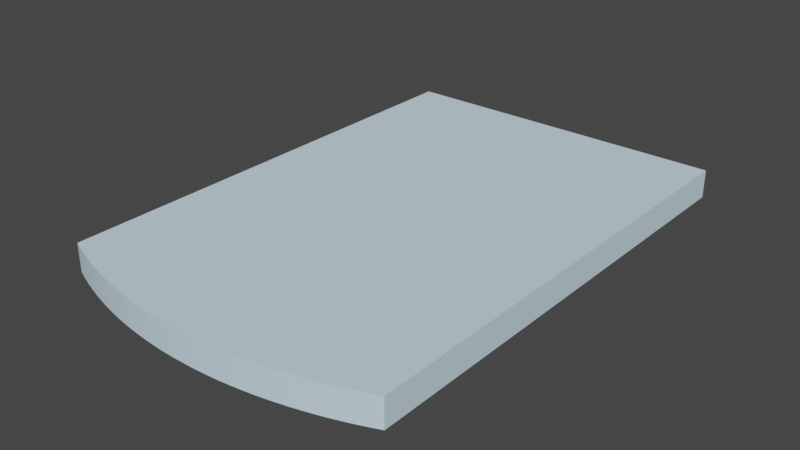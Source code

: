 # Source: PA-504-F.blend  (saved by Blender 3.2.14; exported with 4.5.12 LTS)
import bpy
from mathutils import Matrix  # noqa: F401  (used for matrix-valued properties, if any)

bpy.ops.wm.read_factory_settings(use_empty=True)
scene = bpy.context.scene
scene.name = 'Scene'

# ---- collections
col_collection = bpy.data.collections.new('Collection'); scene.collection.children.link(col_collection)

# ---- materials (node trees are filled in below, after node groups)
mat_0_615686_0_811765_0_929412_0_000000_0_000000 = bpy.data.materials.new('0.615686_0.811765_0.929412_0.000000_0.000000')
mat_0_615686_0_811765_0_929412_0_000000_0_000000.use_transparent_shadow = False
mat_0_615686_0_811765_0_929412_0_000000_0_000000.diffuse_color = (0.6157, 0.8118, 0.9294, 1.0)
mat_0_615686_0_811765_0_929412_0_000000_0_000000.roughness = 1.0
mat_0_615686_0_811765_0_929412_0_000000_0_000000.specular_intensity = 0.0

# ---- material node trees
mat_0_615686_0_811765_0_929412_0_000000_0_000000.use_nodes = True; mat_0_615686_0_811765_0_929412_0_000000_0_000000.node_tree.nodes.clear()
_N = mat_0_615686_0_811765_0_929412_0_000000_0_000000.node_tree.nodes; _L = mat_0_615686_0_811765_0_929412_0_000000_0_000000.node_tree.links
n0 = _N.new('ShaderNodeBsdfPrincipled'); n0.name = 'Principled BSDF'; n0.location = (10, 300)
n0.distribution = 'GGX'
n0.subsurface_method = 'RANDOM_WALK_SKIN'
n0.inputs[0].default_value = (0.6157, 0.8118, 0.9294, 1.0)
n0.inputs[2].default_value = 1.0
n0.inputs[3].default_value = 1.45
n0.inputs[13].default_value = 0.0
n0.inputs[27].default_value = (0.0, 0.0, 0.0, 1.0)
n0.inputs[28].default_value = 1.0
n1 = _N.new('ShaderNodeOutputMaterial'); n1.name = 'Material Output'; n1.location = (300, 300)
_L.new(n0.outputs[0], n1.inputs[0])
n1.is_active_output = True

# ---- world
world_world = bpy.data.worlds.new('World'); scene.world = world_world
world_world.use_nodes = True; world_world.node_tree.nodes.clear()
_N = world_world.node_tree.nodes; _L = world_world.node_tree.links
n0 = _N.new('ShaderNodeOutputWorld'); n0.name = 'World Output'; n0.location = (300, 300)
n1 = _N.new('ShaderNodeBackground'); n1.name = 'Background'; n1.location = (10, 300)
n1.inputs[0].default_value = (0.05088, 0.05088, 0.05088, 1.0)
_L.new(n1.outputs[0], n0.inputs[0])
n0.is_active_output = True
world_world.color = (0.05088, 0.05088, 0.05088)
world_world.use_sun_shadow = False
world_world.sun_shadow_jitter_overblur = 0.0

# ---- meshes
me_mesh0 = bpy.data.meshes.new('mesh0')
me_mesh0.from_pydata([(-0.3048, -0.0254, 0.0), (-0.3048, 0.0254, 0.0), (0.3048, 0.0254, 0.0), (0.3048, -0.0254, 0.0), (0.3048, 0.0254, 0.0), (0.3048, 0.0254, 0.8525), (0.3048, -0.0254, 0.8525), (0.3048, -0.0254, 0.0), (-0.3048, 0.0254, 0.8525), (-0.3048, -0.0254, 0.8525), (-0.2872, -0.0254, 0.8597), (-0.2872, 0.0254, 0.8597), (-0.2695, -0.0254, 0.8664), (-0.2695, 0.0254, 0.8664), (-0.2516, -0.0254, 0.8728), (-0.2516, 0.0254, 0.8728), (-0.2336, -0.0254, 0.8787), (-0.2336, 0.0254, 0.8787), (-0.2154, -0.0254, 0.8841), (-0.2154, 0.0254, 0.8841), (-0.1971, -0.0254, 0.8891), (-0.1971, 0.0254, 0.8891), (-0.1787, -0.0254, 0.8937), (-0.1787, 0.0254, 0.8937), (-0.1602, -0.0254, 0.8978), (-0.1602, 0.0254, 0.8978), (-0.1415, -0.0254, 0.9015), (-0.1415, 0.0254, 0.9015), (-0.1228, -0.0254, 0.9047), (-0.1228, 0.0254, 0.9047), (-0.1041, -0.0254, 0.9074), (-0.1041, 0.0254, 0.9074), (-0.08523, -0.0254, 0.9097), (-0.08523, 0.0254, 0.9097), (-0.06634, -0.0254, 0.9116), (-0.06634, 0.0254, 0.9116), (-0.04741, -0.0254, 0.913), (-0.04741, 0.0254, 0.913), (-0.02846, -0.0254, 0.9139), (-0.02846, 0.0254, 0.9139), (-0.009488, -0.0254, 0.9143), (-0.009488, 0.0254, 0.9143), (0.009488, -0.0254, 0.9143), (0.009488, 0.0254, 0.9143), (0.02846, -0.0254, 0.9139), (0.02846, 0.0254, 0.9139), (0.04741, -0.0254, 0.913), (0.04741, 0.0254, 0.913), (0.06634, -0.0254, 0.9116), (0.06634, 0.0254, 0.9116), (0.08523, -0.0254, 0.9097), (0.08523, 0.0254, 0.9097), (0.1041, -0.0254, 0.9074), (0.1041, 0.0254, 0.9074), (0.1228, -0.0254, 0.9047), (0.1228, 0.0254, 0.9047), (0.1415, -0.0254, 0.9015), (0.1415, 0.0254, 0.9015), (0.1602, -0.0254, 0.8978), (0.1602, 0.0254, 0.8978), (0.1787, -0.0254, 0.8937), (0.1787, 0.0254, 0.8937), (0.1971, -0.0254, 0.8891), (0.1971, 0.0254, 0.8891), (0.2154, -0.0254, 0.8841), (0.2154, 0.0254, 0.8841), (0.2336, -0.0254, 0.8787), (0.2336, 0.0254, 0.8787), (0.2516, -0.0254, 0.8728), (0.2516, 0.0254, 0.8728), (0.2695, -0.0254, 0.8664), (0.2695, 0.0254, 0.8664), (0.2872, -0.0254, 0.8597), (0.2872, 0.0254, 0.8597), (0.3048, -0.0254, 0.8525), (0.3048, 0.0254, 0.8525), (-0.3048, -0.0254, 0.8525), (-0.3048, 0.0254, 0.8525), (-0.3048, 0.0254, 0.0), (-0.3048, -0.0254, 0.0), (-0.3048, -0.0254, 0.0), (-0.1787, -0.0254, 0.8937), (-0.1971, -0.0254, 0.8891), (-0.1415, -0.0254, 0.9015), (-0.1602, -0.0254, 0.8978), (0.009488, -0.0254, 0.9143), (-0.009488, -0.0254, 0.9143), (0.04741, -0.0254, 0.913), (0.02846, -0.0254, 0.9139), (0.08523, -0.0254, 0.9097), (0.06634, -0.0254, 0.9116), (-0.2336, -0.0254, 0.8787), (-0.2516, -0.0254, 0.8728), (-0.08523, -0.0254, 0.9097), (-0.1041, -0.0254, 0.9074), (-0.04741, -0.0254, 0.913), (-0.06634, -0.0254, 0.9116), (-0.02846, -0.0254, 0.9139), (-0.2154, -0.0254, 0.8841), (-0.1228, -0.0254, 0.9047), (0.1602, -0.0254, 0.8978), (0.1415, -0.0254, 0.9015), (0.1228, -0.0254, 0.9047), (0.1041, -0.0254, 0.9074), (0.3048, -0.0254, 0.0), (0.3048, -0.0254, 0.8525), (0.1971, -0.0254, 0.8891), (0.1787, -0.0254, 0.8937), (0.2695, -0.0254, 0.8664), (0.2516, -0.0254, 0.8728), (0.2872, -0.0254, 0.8597), (-0.2695, -0.0254, 0.8664), (-0.2872, -0.0254, 0.8597), (0.2336, -0.0254, 0.8787), (0.2154, -0.0254, 0.8841), (-0.3048, -0.0254, 0.8525), (-0.3048, 0.0254, 0.0), (0.04741, 0.0254, 0.913), (0.06634, 0.0254, 0.9116), (0.009488, 0.0254, 0.9143), (0.02846, 0.0254, 0.9139), (-0.02846, 0.0254, 0.9139), (-0.009488, 0.0254, 0.9143), (-0.1787, 0.0254, 0.8937), (-0.1602, 0.0254, 0.8978), (-0.2154, 0.0254, 0.8841), (-0.1971, 0.0254, 0.8891), (-0.04741, 0.0254, 0.913), (-0.08523, 0.0254, 0.9097), (-0.06634, 0.0254, 0.9116), (-0.1228, 0.0254, 0.9047), (-0.1041, 0.0254, 0.9074), (-0.2695, 0.0254, 0.8664), (-0.2516, 0.0254, 0.8728), (0.1228, 0.0254, 0.9047), (0.1415, 0.0254, 0.9015), (-0.1415, 0.0254, 0.9015), (-0.2336, 0.0254, 0.8787), (0.1041, 0.0254, 0.9074), (0.2872, 0.0254, 0.8597), (0.3048, 0.0254, 0.8525), (0.08523, 0.0254, 0.9097), (0.2695, 0.0254, 0.8664), (0.2336, 0.0254, 0.8787), (0.2516, 0.0254, 0.8728), (0.1602, 0.0254, 0.8978), (0.1787, 0.0254, 0.8937), (0.1971, 0.0254, 0.8891), (0.2154, 0.0254, 0.8841), (-0.3048, 0.0254, 0.8525), (-0.2872, 0.0254, 0.8597), (0.3048, 0.0254, 0.0)], [], [(0, 1, 2), (2, 3, 0), (4, 5, 6), (6, 7, 4), (8, 9, 10), (11, 10, 12), (13, 12, 14), (15, 14, 16), (17, 16, 18), (19, 18, 20), (21, 20, 22), (23, 22, 24), (25, 24, 26), (27, 26, 28), (29, 28, 30), (31, 30, 32), (33, 32, 34), (35, 34, 36), (37, 36, 38), (39, 38, 40), (41, 40, 42), (43, 42, 44), (45, 44, 46), (47, 46, 48), (49, 48, 50), (51, 50, 52), (53, 52, 54), (55, 54, 56), (57, 56, 58), (59, 58, 60), (61, 60, 62), (63, 62, 64), (65, 64, 66), (67, 66, 68), (69, 68, 70), (71, 70, 72), (73, 72, 74), (74, 75, 73), (72, 73, 71), (70, 71, 69), (68, 69, 67), (66, 67, 65), (64, 65, 63), (62, 63, 61), (60, 61, 59), (58, 59, 57), (56, 57, 55), (54, 55, 53), (52, 53, 51), (50, 51, 49), (48, 49, 47), (46, 47, 45), (44, 45, 43), (42, 43, 41), (40, 41, 39), (38, 39, 37), (36, 37, 35), (34, 35, 33), (32, 33, 31), (30, 31, 29), (28, 29, 27), (26, 27, 25), (24, 25, 23), (22, 23, 21), (20, 21, 19), (18, 19, 17), (16, 17, 15), (14, 15, 13), (12, 13, 11), (10, 11, 8), (76, 77, 78), (78, 79, 76), (80, 81, 82), (80, 83, 84), (80, 85, 86), (80, 87, 88), (80, 89, 90), (80, 91, 92), (84, 81, 80), (80, 93, 94), (80, 95, 96), (86, 97, 80), (90, 87, 80), (80, 98, 91), (80, 99, 83), (96, 93, 80), (88, 85, 80), (80, 100, 101), (82, 98, 80), (97, 95, 80), (101, 102, 80), (94, 99, 80), (102, 103, 80), (80, 104, 105), (103, 89, 80), (80, 106, 107), (80, 108, 109), (105, 110, 80), (80, 111, 112), (107, 100, 80), (80, 113, 114), (110, 108, 80), (92, 111, 80), (109, 113, 80), (114, 106, 80), (112, 115, 80), (116, 117, 118), (116, 119, 120), (116, 121, 122), (116, 123, 124), (116, 125, 126), (120, 117, 116), (116, 127, 121), (116, 128, 129), (116, 130, 131), (126, 123, 116), (116, 132, 133), (116, 134, 135), (122, 119, 116), (131, 128, 116), (124, 136, 116), (133, 137, 116), (116, 138, 134), (129, 127, 116), (137, 125, 116), (116, 139, 140), (116, 141, 138), (136, 130, 116), (116, 142, 139), (116, 143, 144), (116, 145, 146), (118, 141, 116), (144, 142, 116), (116, 147, 148), (135, 145, 116), (116, 149, 150), (148, 143, 116), (150, 132, 116), (146, 147, 116), (140, 151, 116)])
me_mesh0.polygons.foreach_set('use_smooth', [True] * 140)
me_mesh0.materials.append(mat_0_615686_0_811765_0_929412_0_000000_0_000000)
me_mesh0.update()
me_mesh0.normals_split_custom_set([tuple(v) for v in zip(*[iter([0.0, 0.0, -1.0, 0.0, 0.0, -1.0, 0.0, 0.0, -1.0, 0.0, 0.0, -1.0, 0.0, 0.0, -1.0, 0.0, 0.0, -1.0, 1.0, 0.0, 0.0, 1.0, 0.0, 0.0, 1.0, 0.0, 0.0, 1.0, 0.0, 0.0, 1.0, 0.0, 0.0, 1.0, 0.0, 0.0, -0.3903, -5.844e-07, 0.9207, -0.3903, 5.817e-07, 0.9207, -0.3678, 0.0, 0.9299, -0.3678, 0.0, 0.9299, -0.3678, 0.0, 0.9299, -0.3451, 0.0, 0.9386, -0.3451, 0.0, 0.9386, -0.3451, 0.0, 0.9386, -0.3222, 0.0, 0.9467, -0.3222, 0.0, 0.9467, -0.3222, 0.0, 0.9467, -0.2991, 0.0, 0.9542, -0.2991, 0.0, 0.9542, -0.2991, 0.0, 0.9542, -0.2758, 0.0, 0.9612, -0.2758, 0.0, 0.9612, -0.2758, 0.0, 0.9612, -0.2524, 0.0, 0.9676, -0.2524, 0.0, 0.9676, -0.2524, 0.0, 0.9676, -0.2288, 0.0, 0.9735, -0.2288, 0.0, 0.9735, -0.2288, 0.0, 0.9735, -0.2051, 0.0, 0.9787, -0.2051, 0.0, 0.9787, -0.2051, 0.0, 0.9787, -0.1812, 0.0, 0.9834, -0.1812, 0.0, 0.9834, -0.1812, 0.0, 0.9834, -0.1573, 0.0, 0.9876, -0.1573, 0.0, 0.9876, -0.1573, 0.0, 0.9876, -0.1333, 0.0, 0.9911, -0.1333, 0.0, 0.9911, -0.1333, 0.0, 0.9911, -0.1091, 0.0, 0.994, -0.1091, 0.0, 0.994, -0.1091, 0.0, 0.994, -0.08493, 0.0, 0.9964, -0.08493, 0.0, 0.9964, -0.08493, 0.0, 0.9964, -0.06071, 0.0, 0.9982, -0.06071, 0.0, 0.9982, -0.06071, 0.0, 0.9982, -0.03644, 0.0, 0.9993, -0.03645, 0.0, 0.9993, -0.03644, 0.0, 0.9993, -0.01215, 0.0, 0.9999, -0.01215, 0.0, 0.9999, -0.01215, 0.0, 0.9999, 0.01215, 0.0, 0.9999, 0.01215, 0.0, 0.9999, 0.01215, 0.0, 0.9999, 0.03645, 0.0, 0.9993, 0.03644, 0.0, 0.9993, 0.03645, 0.0, 0.9993, 0.06071, 0.0, 0.9982, 0.06071, 0.0, 0.9982, 0.06071, 0.0, 0.9982, 0.08493, 0.0, 0.9964, 0.08493, 0.0, 0.9964, 0.08493, 0.0, 0.9964, 0.1091, 0.0, 0.994, 0.1091, 0.0, 0.994, 0.1091, 0.0, 0.994, 0.1333, 0.0, 0.9911, 0.1333, 0.0, 0.9911, 0.1333, 0.0, 0.9911, 0.1573, 0.0, 0.9876, 0.1573, 0.0, 0.9876, 0.1573, 0.0, 0.9876, 0.1812, 0.0, 0.9834, 0.1812, 0.0, 0.9834, 0.1812, 0.0, 0.9834, 0.2051, 0.0, 0.9787, 0.2051, 0.0, 0.9787, 0.2051, 0.0, 0.9787, 0.2288, 0.0, 0.9735, 0.2288, 0.0, 0.9735, 0.2288, 0.0, 0.9735, 0.2524, 0.0, 0.9676, 0.2524, 0.0, 0.9676, 0.2524, 0.0, 0.9676, 0.2758, 0.0, 0.9612, 0.2758, 0.0, 0.9612, 0.2758, 0.0, 0.9612, 0.2991, 0.0, 0.9542, 0.2991, 0.0, 0.9542, 0.2991, 0.0, 0.9542, 0.3222, 0.0, 0.9467, 0.3222, 0.0, 0.9467, 0.3222, 0.0, 0.9467, 0.3451, 0.0, 0.9386, 0.3451, 0.0, 0.9386, 0.3451, 0.0, 0.9386, 0.3678, 0.0, 0.9299, 0.3678, 0.0, 0.9299, 0.3678, 0.0, 0.9299, 0.3903, 5.844e-07, 0.9207, 0.3903, 5.844e-07, 0.9207, 0.3903, -5.817e-07, 0.9207, 0.3678, 0.0, 0.9299, 0.3678, 0.0, 0.9299, 0.3678, 0.0, 0.9299, 0.3451, 0.0, 0.9386, 0.3451, 0.0, 0.9386, 0.3451, 0.0, 0.9386, 0.3222, 0.0, 0.9467, 0.3222, 0.0, 0.9467, 0.3222, 0.0, 0.9467, 0.2991, 0.0, 0.9542, 0.2991, 0.0, 0.9542, 0.2991, 0.0, 0.9542, 0.2758, 0.0, 0.9612, 0.2758, 0.0, 0.9612, 0.2758, 0.0, 0.9612, 0.2524, 0.0, 0.9676, 0.2524, 0.0, 0.9676, 0.2524, 0.0, 0.9676, 0.2288, 0.0, 0.9735, 0.2288, 0.0, 0.9735, 0.2288, 0.0, 0.9735, 0.2051, 0.0, 0.9787, 0.2051, 0.0, 0.9787, 0.2051, 0.0, 0.9787, 0.1812, 0.0, 0.9834, 0.1812, 0.0, 0.9834, 0.1812, 0.0, 0.9834, 0.1573, 0.0, 0.9876, 0.1573, 0.0, 0.9876, 0.1573, 0.0, 0.9876, 0.1333, 0.0, 0.9911, 0.1333, 0.0, 0.9911, 0.1333, 0.0, 0.9911, 0.1091, 0.0, 0.994, 0.1091, 0.0, 0.994, 0.1091, 0.0, 0.994, 0.08493, 0.0, 0.9964, 0.08493, 0.0, 0.9964, 0.08493, 0.0, 0.9964, 0.06071, 0.0, 0.9982, 0.06071, 0.0, 0.9982, 0.06071, 0.0, 0.9982, 0.03644, 0.0, 0.9993, 0.03645, 0.0, 0.9993, 0.03644, 0.0, 0.9993, 0.01215, 0.0, 0.9999, 0.01215, 0.0, 0.9999, 0.01215, 0.0, 0.9999, -0.01215, 0.0, 0.9999, -0.01215, 0.0, 0.9999, -0.01215, 0.0, 0.9999, -0.03645, 0.0, 0.9993, -0.03644, 0.0, 0.9993, -0.03645, 0.0, 0.9993, -0.06071, 0.0, 0.9982, -0.06071, 0.0, 0.9982, -0.06071, 0.0, 0.9982, -0.08493, 0.0, 0.9964, -0.08493, 0.0, 0.9964, -0.08493, 0.0, 0.9964, -0.1091, 0.0, 0.994, -0.1091, 0.0, 0.994, -0.1091, 0.0, 0.994, -0.1333, 0.0, 0.9911, -0.1333, 0.0, 0.9911, -0.1333, 0.0, 0.9911, -0.1573, 0.0, 0.9876, -0.1573, 0.0, 0.9876, -0.1573, 0.0, 0.9876, -0.1812, 0.0, 0.9834, -0.1812, 0.0, 0.9834, -0.1812, 0.0, 0.9834, -0.2051, 0.0, 0.9787, -0.2051, 0.0, 0.9787, -0.2051, 0.0, 0.9787, -0.2288, 0.0, 0.9735, -0.2288, 0.0, 0.9735, -0.2288, 0.0, 0.9735, -0.2524, 0.0, 0.9676, -0.2524, 0.0, 0.9676, -0.2524, 0.0, 0.9676, -0.2758, 0.0, 0.9612, -0.2758, 0.0, 0.9612, -0.2758, 0.0, 0.9612, -0.2991, 0.0, 0.9542, -0.2991, 0.0, 0.9542, -0.2991, 0.0, 0.9542, -0.3222, 0.0, 0.9467, -0.3222, 0.0, 0.9467, -0.3222, 0.0, 0.9467, -0.3451, 0.0, 0.9386, -0.3451, 0.0, 0.9386, -0.3451, 0.0, 0.9386, -0.3678, 0.0, 0.9299, -0.3678, 0.0, 0.9299, -0.3678, 0.0, 0.9299, -0.3903, -5.844e-07, 0.9207, -1.0, 0.0, 0.0, -1.0, 0.0, 0.0, -1.0, 0.0, 0.0, -1.0, 0.0, 0.0, -1.0, 0.0, 0.0, -1.0, 0.0, 0.0, 0.0, -1.0, -6.858e-11, 0.0, -1.0, 1.396e-09, 0.0, -1.0, 2.274e-09, 0.0, -1.0, -6.858e-11, 0.0, -1.0, -1.667e-08, 0.0, -1.0, 1.554e-08, 0.0, -1.0, -6.858e-11, 0.0, -1.0, -2.679e-08, 0.0, -1.0, 5.675e-08, 0.0, -1.0, -6.858e-11, 0.0, -1.0, -1.723e-08, 0.0, -1.0, -6.832e-08, 0.0, -1.0, -6.858e-11, 0.0, -1.0, 4.611e-08, 0.0, -1.0, 6.792e-08, 0.0, -1.0, -6.858e-11, 0.0, -1.0, 4.658e-09, 0.0, -1.0, 0.0, 0.0, -1.0, 1.554e-08, 0.0, -1.0, 1.396e-09, 0.0, -1.0, -6.858e-11, 0.0, -1.0, -6.858e-11, 0.0, -1.0, 1.622e-08, 0.0, -1.0, -5.996e-09, 0.0, -1.0, -6.858e-11, 0.0, -1.0, -3.451e-08, 0.0, -1.0, 1.959e-08, 0.0, -1.0, 5.675e-08, 0.0, -1.0, -2.151e-08, 0.0, -1.0, -6.858e-11, 0.0, -1.0, 6.792e-08, 0.0, -1.0, -1.723e-08, 0.0, -1.0, -6.858e-11, 0.0, -1.0, -6.858e-11, 0.0, -1.0, 2.824e-09, 0.0, -1.0, 4.658e-09, 0.0, -1.0, -6.858e-11, 0.0, -1.0, 1.822e-08, 0.0, -1.0, -1.667e-08, 0.0, -1.0, 1.959e-08, 0.0, -1.0, 1.622e-08, 0.0, -1.0, -6.858e-11, 0.0, -1.0, -6.832e-08, 0.0, -1.0, -2.679e-08, 0.0, -1.0, -6.858e-11, 0.0, -1.0, -6.858e-11, 0.0, -1.0, -4.983e-08, 0.0, -1.0, -2.882e-08, 0.0, -1.0, 2.274e-09, 0.0, -1.0, 2.824e-09, 0.0, -1.0, -6.858e-11, 0.0, -1.0, -2.151e-08, 0.0, -1.0, -3.451e-08, 0.0, -1.0, -6.858e-11, 0.0, -1.0, -2.882e-08, 0.0, -1.0, -6.017e-08, 0.0, -1.0, -6.858e-11, 0.0, -1.0, -5.996e-09, 0.0, -1.0, 1.822e-08, 0.0, -1.0, -6.858e-11, 0.0, -1.0, -6.017e-08, 0.0, -1.0, 0.0, 0.0, -1.0, -6.858e-11, 0.0, -1.0, -6.858e-11, 0.0, -1.0, 0.0, 0.0, -1.0, 0.0, 0.0, -1.0, 0.0, 0.0, -1.0, 4.611e-08, 0.0, -1.0, -6.858e-11, 0.0, -1.0, -6.858e-11, 0.0, -1.0, -4.496e-09, 0.0, -1.0, 3.311e-08, 0.0, -1.0, -6.858e-11, 0.0, -1.0, -1.035e-08, 0.0, -1.0, 2.74e-08, 0.0, -1.0, 0.0, 0.0, -1.0, 0.0, 0.0, -1.0, -6.858e-11, 0.0, -1.0, -6.858e-11, 0.0, -1.0, 1.439e-09, 0.0, -1.0, 2.415e-09, 0.0, -1.0, 3.311e-08, 0.0, -1.0, -4.983e-08, 0.0, -1.0, -6.858e-11, 0.0, -1.0, -6.858e-11, 0.0, -1.0, 5.928e-08, 0.0, -1.0, -3.797e-08, 0.0, -1.0, 0.0, 0.0, -1.0, -1.035e-08, 0.0, -1.0, -6.858e-11, 0.0, -1.0, 0.0, 0.0, -1.0, 1.439e-09, 0.0, -1.0, -6.858e-11, 0.0, -1.0, 2.74e-08, 0.0, -1.0, 5.928e-08, 0.0, -1.0, -6.858e-11, 0.0, -1.0, -3.797e-08, 0.0, -1.0, -4.496e-09, 0.0, -1.0, -6.858e-11, 0.0, -1.0, 2.415e-09, 0.0, -1.0, 0.0, 0.0, -1.0, -6.858e-11, 0.0, 1.0, 8.613e-11, 0.0, 1.0, -1.961e-09, 0.0, 1.0, 6.078e-08, 0.0, 1.0, 8.613e-11, 0.0, 1.0, 6.61e-09, 0.0, 1.0, -2.393e-08, 0.0, 1.0, 8.613e-11, 0.0, 1.0, -2.157e-08, 0.0, 1.0, 6.217e-08, 0.0, 1.0, 8.613e-11, 0.0, 1.0, -6.741e-09, 0.0, 1.0, -4.165e-09, 0.0, 1.0, 8.613e-11, 0.0, 1.0, -2.301e-09, 0.0, 1.0, -1.404e-09, 0.0, 1.0, -2.393e-08, 0.0, 1.0, -1.961e-09, 0.0, 1.0, 8.613e-11, 0.0, 1.0, 8.613e-11, 0.0, 1.0, -2.694e-08, 0.0, 1.0, -2.157e-08, 0.0, 1.0, 8.613e-11, 0.0, 1.0, 1.85e-08, 0.0, 1.0, 2.575e-08, 0.0, 1.0, 8.613e-11, 0.0, 1.0, -2.922e-10, 0.0, 1.0, -2.063e-08, 0.0, 1.0, -1.404e-09, 0.0, 1.0, -6.741e-09, 0.0, 1.0, 8.613e-11, 0.0, 1.0, 8.613e-11, 0.0, 1.0, 0.0, 0.0, 1.0, 0.0, 0.0, 1.0, 8.613e-11, 0.0, 1.0, -6.052e-08, 0.0, 1.0, -3.661e-08, 0.0, 1.0, 6.217e-08, 0.0, 1.0, 6.61e-09, 0.0, 1.0, 8.613e-11, 0.0, 1.0, -2.063e-08, 0.0, 1.0, 1.85e-08, 0.0, 1.0, 8.613e-11, 0.0, 1.0, -4.165e-09, 0.0, 1.0, -3.512e-08, 0.0, 1.0, 8.613e-11, 0.0, 1.0, 0.0, 0.0, 1.0, 0.0, 0.0, 1.0, 8.613e-11, 0.0, 1.0, 8.613e-11, 0.0, 1.0, -7.459e-09, 0.0, 1.0, -6.052e-08, 0.0, 1.0, 2.575e-08, 0.0, 1.0, -2.694e-08, 0.0, 1.0, 8.613e-11, 0.0, 1.0, 0.0, 0.0, 1.0, -2.301e-09, 0.0, 1.0, 8.613e-11, 0.0, 1.0, 8.613e-11, 0.0, 1.0, 1.507e-08, 0.0, 1.0, 1.644e-08, 0.0, 1.0, 8.613e-11, 0.0, 1.0, 4.792e-08, 0.0, 1.0, -7.459e-09, 0.0, 1.0, -3.512e-08, 0.0, 1.0, -2.922e-10, 0.0, 1.0, 8.613e-11, 0.0, 1.0, 8.613e-11, 0.0, 1.0, 1.738e-09, 0.0, 1.0, 1.507e-08, 0.0, 1.0, 8.613e-11, 0.0, 1.0, 4.251e-08, 0.0, 1.0, 3.108e-08, 0.0, 1.0, 8.613e-11, 0.0, 1.0, -3.501e-08, 0.0, 1.0, 3.362e-08, 0.0, 1.0, 6.078e-08, 0.0, 1.0, 4.792e-08, 0.0, 1.0, 8.613e-11, 0.0, 1.0, 3.108e-08, 0.0, 1.0, 1.738e-09, 0.0, 1.0, 8.613e-11, 0.0, 1.0, 8.613e-11, 0.0, 1.0, -1.8e-08, 0.0, 1.0, -4.284e-08, 0.0, 1.0, -3.661e-08, 0.0, 1.0, -3.501e-08, 0.0, 1.0, 8.613e-11, 0.0, 1.0, 8.613e-11, 0.0, 1.0, 0.0, 0.0, 1.0, 0.0, 0.0, 1.0, -4.284e-08, 0.0, 1.0, 4.251e-08, 0.0, 1.0, 8.613e-11, 0.0, 1.0, 0.0, 0.0, 1.0, 0.0, 0.0, 1.0, 8.613e-11, 0.0, 1.0, 3.362e-08, 0.0, 1.0, -1.8e-08, 0.0, 1.0, 8.613e-11, 0.0, 1.0, 1.644e-08, 0.0, 1.0, 0.0, 0.0, 1.0, 8.613e-11])] * 3)])

# ---- objects
ob_pa_504_f_lod0 = bpy.data.objects.new('PA-504-F_LOD0', me_mesh0)

# ---- transforms, parenting, visibility, modifiers, constraints
ob_pa_504_f_lod0.location = (0.0, 0.0, 0.0)
ob_pa_504_f_lod0.rotation_euler = (1.571, -0.0, 0.0)
_m = ob_pa_504_f_lod0.modifiers.new('Decimate', 'DECIMATE')

# ---- collection membership
col_collection.objects.link(ob_pa_504_f_lod0)

# ---- scene / render settings (as saved in the file)
scene.frame_start = 1; scene.frame_end = 250; scene.frame_set(1)
scene.render.engine = 'BLENDER_EEVEE_NEXT'
scene.cycles.sampling_pattern = 'TABULATED_SOBOL'
scene.cycles.use_light_tree = False
scene.view_settings.view_transform = 'Filmic'
bpy.context.view_layer.update()

# ---- added for rendering (the .blend has no active camera and no usable light): camera, sun
cam_auto = bpy.data.cameras.new('AutoCamera')
cam_auto.lens = 50.0
cam_auto.sensor_width = 36.0
cam_auto.clip_end = 1000.0
ob_auto_camera = bpy.data.objects.new('AutoCamera', cam_auto)
scene.collection.objects.link(ob_auto_camera)
ob_auto_camera.location = (1.01784, -1.67858, 0.81427)
ob_auto_camera.rotation_euler = (1.09748, -7.21219e-08, 0.694738)
scene.camera = ob_auto_camera
light_auto_sun = bpy.data.lights.new('AutoSun', 'SUN')
light_auto_sun.energy = 3.0
light_auto_sun.angle = 0.0523599
ob_auto_sun = bpy.data.objects.new('AutoSun', light_auto_sun)
scene.collection.objects.link(ob_auto_sun)
ob_auto_sun.rotation_euler = (0.872665, 0.174533, 0.523599)
bpy.context.view_layer.update()
